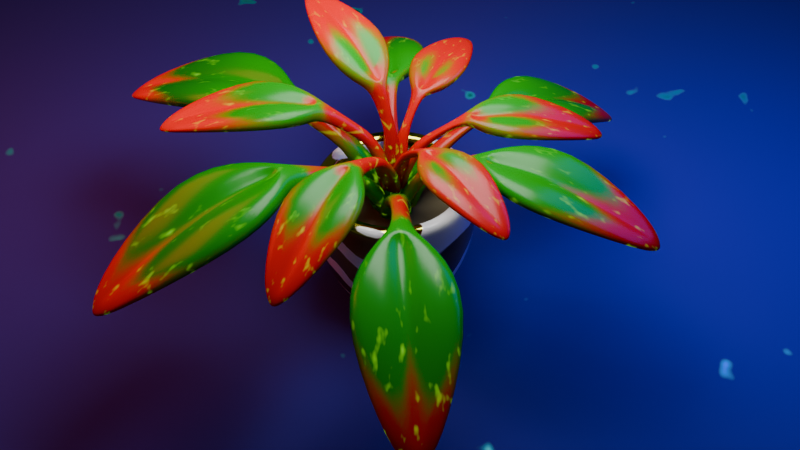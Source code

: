 # Source: pot_tree.blend  (saved by Blender 4.2.66; exported with 4.5.12 LTS)
import bpy
from mathutils import Matrix  # noqa: F401  (used for matrix-valued properties, if any)

bpy.ops.wm.read_factory_settings(use_empty=True)
scene = bpy.context.scene
scene.name = 'Scene'

# ---- collections
col_collection = bpy.data.collections.new('Collection'); scene.collection.children.link(col_collection)

# ---- materials (node trees are filled in below, after node groups)
mat_pot = bpy.data.materials.new('pot')
mat_material_001 = bpy.data.materials.new('Material.001')
mat_leaf = bpy.data.materials.new('leaf')
mat_pot_001 = bpy.data.materials.new('pot.001')

# ---- material node trees
mat_pot.use_nodes = True; mat_pot.node_tree.nodes.clear()
_N = mat_pot.node_tree.nodes; _L = mat_pot.node_tree.links
n0 = _N.new('ShaderNodeBsdfPrincipled'); n0.name = 'Principled BSDF'; n0.location = (10, 300)
n0.inputs[2].default_value = 0.1
n1 = _N.new('ShaderNodeOutputMaterial'); n1.name = 'Material Output'; n1.location = (300, 300)
n2 = _N.new('ShaderNodeTexWave'); n2.name = 'Wave Texture'; n2.location = (-796, 289)
n2.bands_direction = 'Z'
n2.inputs[1].default_value = 1.1
n2.inputs[2].default_value = 14.5
n2.inputs[3].default_value = 1.4
n3 = _N.new('ShaderNodeValToRGB'); n3.name = 'Color Ramp'; n3.location = (-560, 282)
while len(n3.color_ramp.elements) > 1: n3.color_ramp.elements.remove(n3.color_ramp.elements[-1])
n3.color_ramp.elements[0].position = 0.2982; n3.color_ramp.elements[0].color = (0.0, 0.0, 0.0, 1.0)
_e = n3.color_ramp.elements.new(0.3491); _e.color = (1.0, 1.0, 1.0, 1.0)
n4 = _N.new('ShaderNodeMix'); n4.name = 'Mix'; n4.location = (-227, 277)
n4.data_type = 'RGBA'
n4.inputs[6].default_value = (1.0, 1.0, 1.0, 1.0)
n4.inputs[7].default_value = (0.5466, 0.5052, 0.03911, 1.0)
_L.new(n2.outputs[0], n3.inputs[0])
_L.new(n3.outputs[0], n4.inputs[0])
_L.new(n3.outputs[0], n0.inputs[1])
_L.new(n4.outputs[2], n0.inputs[0])
_L.new(n0.outputs[0], n1.inputs[0])
n1.is_active_output = True
mat_material_001.use_nodes = True; mat_material_001.node_tree.nodes.clear()
_N = mat_material_001.node_tree.nodes; _L = mat_material_001.node_tree.links
n0 = _N.new('ShaderNodeBsdfPrincipled'); n0.name = 'Principled BSDF'; n0.location = (10, 300)
n0.inputs[0].default_value = (0.08419, 0.06722, 0.03632, 1.0)
n0.inputs[2].default_value = 1.0
n1 = _N.new('ShaderNodeOutputMaterial'); n1.name = 'Material Output'; n1.location = (300, 300)
_L.new(n0.outputs[0], n1.inputs[0])
n1.is_active_output = True
mat_leaf.use_nodes = True; mat_leaf.node_tree.nodes.clear()
_N = mat_leaf.node_tree.nodes; _L = mat_leaf.node_tree.links
n0 = _N.new('ShaderNodeBsdfPrincipled'); n0.name = 'Principled BSDF'; n0.location = (10, 300)
n0.inputs[2].default_value = 0.2527
n1 = _N.new('ShaderNodeOutputMaterial'); n1.name = 'Material Output'; n1.location = (627, 303)
n2 = _N.new('ShaderNodeAmbientOcclusion'); n2.name = 'Ambient Occlusion'; n2.location = (-701, 245)
n2.inside = True
n2.only_local = True
n2.inputs[1].default_value = 0.125
n3 = _N.new('ShaderNodeValToRGB'); n3.name = 'Color Ramp'; n3.location = (-519, 239)
while len(n3.color_ramp.elements) > 1: n3.color_ramp.elements.remove(n3.color_ramp.elements[-1])
n3.color_ramp.elements[0].position = 0.4036; n3.color_ramp.elements[0].color = (0.0, 0.0, 0.0, 1.0)
_e = n3.color_ramp.elements.new(0.5491); _e.color = (1.0, 1.0, 1.0, 1.0)
n4 = _N.new('ShaderNodeMix'); n4.name = 'Mix'; n4.location = (-212, 277)
n4.data_type = 'RGBA'
n4.inputs[6].default_value = (1.0, 0.006588, 0.00602, 1.0)
n4.inputs[7].default_value = (0.003541, 0.499, 0.006831, 1.0)
n5 = _N.new('ShaderNodeValToRGB'); n5.name = 'Color Ramp.001'; n5.location = (-305, -42)
while len(n5.color_ramp.elements) > 1: n5.color_ramp.elements.remove(n5.color_ramp.elements[-1])
n5.color_ramp.elements[0].position = 0.2109; n5.color_ramp.elements[0].color = (1.0, 1.0, 1.0, 1.0)
_e = n5.color_ramp.elements.new(0.4); _e.color = (0.0, 0.0, 0.0, 1.0)
n6 = _N.new('ShaderNodeMix'); n6.name = 'Mix.001'; n6.location = (24, -36)
n6.data_type = 'RGBA'
n6.inputs[6].default_value = (0.0, 0.0, 0.0, 1.0)
n6.inputs[7].default_value = (0.3382, 1.0, 0.009896, 1.0)
n7 = _N.new('ShaderNodeTexNoise'); n7.name = 'Noise Texture'; n7.location = (-496, -55)
n7.inputs[2].default_value = 12.0
n8 = _N.new('ShaderNodeMixShader'); n8.name = 'Mix Shader'; n8.location = (423, 280)
_L.new(n2.outputs[0], n3.inputs[0])
_L.new(n3.outputs[0], n4.inputs[0])
_L.new(n8.outputs[0], n1.inputs[0])
_L.new(n4.outputs[2], n0.inputs[0])
_L.new(n5.outputs[0], n6.inputs[0])
_L.new(n7.outputs[0], n5.inputs[0])
_L.new(n0.outputs[0], n8.inputs[1])
_L.new(n6.outputs[2], n8.inputs[2])
n1.is_active_output = True
mat_pot_001.use_nodes = True; mat_pot_001.node_tree.nodes.clear()
_N = mat_pot_001.node_tree.nodes; _L = mat_pot_001.node_tree.links
n0 = _N.new('ShaderNodeBsdfPrincipled'); n0.name = 'Principled BSDF'; n0.location = (10, 300)
n1 = _N.new('ShaderNodeOutputMaterial'); n1.name = 'Material Output'; n1.location = (300, 300)
n2 = _N.new('ShaderNodeValToRGB'); n2.name = 'Color Ramp'; n2.location = (-705, 273)
while len(n2.color_ramp.elements) > 1: n2.color_ramp.elements.remove(n2.color_ramp.elements[-1])
n2.color_ramp.elements[0].position = 0.2255; n2.color_ramp.elements[0].color = (1.0, 1.0, 1.0, 1.0)
_e = n2.color_ramp.elements.new(0.2909); _e.color = (0.0, 0.0, 0.0, 1.0)
n3 = _N.new('ShaderNodeMix'); n3.name = 'Mix'; n3.location = (-368, 284)
n3.data_type = 'RGBA'
n3.inputs[6].default_value = (0.0166, 0.01379, 0.2175, 1.0)
n3.inputs[7].default_value = (0.0, 1.0, 0.7642, 1.0)
n4 = _N.new('ShaderNodeTexNoise'); n4.name = 'Noise Texture'; n4.location = (-889, 265)
n4.inputs[2].default_value = 46.8
n5 = _N.new('ShaderNodeInvert'); n5.name = 'Invert Color'; n5.location = (-170, 204)
_L.new(n2.outputs[0], n3.inputs[0])
_L.new(n2.outputs[0], n0.inputs[1])
_L.new(n3.outputs[2], n0.inputs[0])
_L.new(n4.outputs[0], n2.inputs[0])
_L.new(n0.outputs[0], n1.inputs[0])
_L.new(n5.outputs[0], n0.inputs[2])
_L.new(n2.outputs[0], n5.inputs[1])
n1.is_active_output = True

# ---- world
world_world = bpy.data.worlds.new('World'); scene.world = world_world
world_world.use_nodes = True; world_world.node_tree.nodes.clear()
_N = world_world.node_tree.nodes; _L = world_world.node_tree.links
n0 = _N.new('ShaderNodeOutputWorld'); n0.name = 'World Output'; n0.location = (300, 300)
n1 = _N.new('ShaderNodeBackground'); n1.name = 'Background'; n1.location = (10, 300)
n1.inputs[0].default_value = (0.05088, 0.05088, 0.05088, 1.0)
_L.new(n1.outputs[0], n0.inputs[0])
n0.is_active_output = True
world_world.color = (0.05088, 0.05088, 0.05088)
world_world.sun_shadow_jitter_overblur = 0.0

# ---- cameras
cam_camera = bpy.data.cameras.new('Camera')
cam_camera.clip_end = 100.0
cam_camera.ortho_scale = 7.314

# ---- lights
light_area = bpy.data.lights.new('Area', 'AREA')
light_area.energy = 200.0
light_area.size = 0.791
light_area.size_y = 1.0
light_area_001 = bpy.data.lights.new('Area.001', 'AREA')
light_area_001.color = (1.0, 0.04961, 0.0385)
light_area_001.energy = 200.0
light_area_001.size = 1.0
light_area_001.size_y = 1.0
light_area_002 = bpy.data.lights.new('Area.002', 'AREA')
light_area_002.color = (0.008157, 0.01309, 1.0)
light_area_002.energy = 200.0
light_area_002.size = 1.0
light_area_002.size_y = 1.0

# ---- meshes
me_circle_002 = bpy.data.meshes.new('Circle.002')
me_circle_002.from_pydata([(-1.285, 0.7418, 2.248), (-0.7418, 1.285, 2.248), (0.0, 1.484, 2.248), (1.285, 0.7418, 2.248), (0.7418, 1.285, 2.248), (-0.7418, -1.285, 2.248), (-1.484, 6.15e-10, 2.248), (-1.285, -0.7418, 2.248), (1.484, 6.15e-10, 2.248), (1.285, -0.7418, 2.248), (0.0, -1.484, 2.248), (0.7418, -1.285, 2.248), (0.0, 1.451, 2.483), (-0.7255, 1.257, 2.483), (-1.257, 0.7255, 2.483), (-1.451, 0.0, 2.483), (-1.257, -0.7255, 2.483), (-0.7255, -1.257, 2.483), (0.0, -1.451, 2.483), (0.7255, -1.257, 2.483), (1.257, -0.7255, 2.483), (1.451, 0.0, 2.483), (1.257, 0.7255, 2.483), (0.7255, 1.257, 2.483), (0.7526, -1.303, 2.091), (0.6179, -1.07, 0.4705), (0.7603, -1.317, 1.707), (0.7374, -1.277, 1.264), (0.6874, -1.191, 0.8303), (1.07, -0.6179, 0.4705), (1.303, -0.7526, 2.091), (1.191, -0.6874, 0.8303), (1.277, -0.7374, 1.264), (1.317, -0.7603, 1.707), (-1.303, -0.7526, 2.091), (-1.07, -0.6179, 0.4705), (-1.317, -0.7603, 1.707), (-1.277, -0.7374, 1.264), (-1.191, -0.6874, 0.8303), (-0.6179, -1.07, 0.4705), (-0.7526, -1.303, 2.091), (-0.6874, -1.191, 0.8303), (-0.7374, -1.277, 1.264), (-0.7603, -1.317, 1.707), (0.7526, 1.303, 2.091), (0.6179, 1.07, 0.4705), (0.7603, 1.317, 1.707), (0.7374, 1.277, 1.264), (0.6874, 1.191, 0.8303), (0.0, 1.236, 0.4705), (0.0, 1.505, 2.091), (0.0, 1.375, 0.8303), (0.0, 1.475, 1.264), (0.0, 1.521, 1.707), (-0.7526, 1.303, 2.091), (-0.6179, 1.07, 0.4705), (-0.7603, 1.317, 1.707), (-0.7374, 1.277, 1.264), (-0.6874, 1.191, 0.8303), (-1.07, 0.6179, 0.4705), (-1.303, 0.7526, 2.091), (-1.191, 0.6874, 0.8303), (-1.277, 0.7374, 1.264), (-1.317, 0.7603, 1.707), (1.236, 1.228e-09, 0.4705), (1.505, 1.024e-09, 2.091), (1.375, 2.794e-09, 0.8303), (1.475, 2.794e-09, 1.264), (1.521, 1.863e-09, 1.707), (0.0, -1.236, 0.4705), (0.0, -1.505, 2.091), (0.0, -1.375, 0.8303), (0.0, -1.475, 1.264), (0.0, -1.521, 1.707), (-1.236, 1.228e-09, 0.4705), (-1.505, 1.024e-09, 2.091), (-1.375, 2.794e-09, 0.8303), (-1.475, 2.794e-09, 1.264), (-1.521, 1.863e-09, 1.707), (1.07, 0.6179, 0.4705), (1.303, 0.7526, 2.091), (1.191, 0.6874, 0.8303), (1.277, 0.7374, 1.264), (1.317, 0.7603, 1.707), (2.794e-09, 0.9513, 0.0), (0.0, 1.021, 0.04238), (8.731e-10, 0.9919, 0.01241), (-0.5106, 0.8844, 0.04238), (-0.4756, 0.8238, 0.0), (-0.496, 0.859, 0.01241), (-0.8844, 0.5106, 0.04238), (-0.8238, 0.4756, 0.0), (-0.859, 0.496, 0.01241), (-1.021, 1.106e-10, 0.04238), (-0.9513, 2.794e-09, 0.0), (-0.9919, 8.731e-10, 0.01241), (-0.8844, -0.5106, 0.04238), (-0.8238, -0.4756, 0.0), (-0.859, -0.496, 0.01241), (-0.5106, -0.8844, 0.04238), (-0.4756, -0.8238, 0.0), (-0.496, -0.859, 0.01241), (0.0, -1.021, 0.04238), (-2.794e-09, -0.9513, 0.0), (-8.731e-10, -0.9919, 0.01241), (0.5106, -0.8844, 0.04238), (0.4756, -0.8238, 0.0), (0.496, -0.859, 0.01241), (0.8844, -0.5106, 0.04238), (0.8238, -0.4756, 0.0), (0.859, -0.496, 0.01241), (1.021, 1.106e-10, 0.04238), (0.9513, -2.794e-09, 0.0), (0.9919, -8.149e-10, 0.01241), (0.8844, 0.5106, 0.04238), (0.8238, 0.4756, 0.0), (0.859, 0.496, 0.01241), (0.5106, 0.8844, 0.04238), (0.4756, 0.8238, 0.0), (0.496, 0.859, 0.01241)], [], [(108, 105, 25, 29), (99, 96, 35, 39), (24, 70, 10, 11), (93, 90, 59, 74), (7, 6, 15, 16), (4, 3, 22, 23), (117, 114, 79, 45), (111, 108, 29, 64), (102, 99, 39, 69), (90, 87, 55, 59), (0, 1, 13, 14), (85, 117, 45, 49), (1, 2, 12, 13), (88, 91, 94, 97, 100, 103, 106, 109, 112, 115, 118, 84), (105, 102, 69, 25), (114, 111, 64, 79), (3, 8, 21, 22), (6, 0, 14, 15), (10, 5, 17, 18), (8, 9, 20, 21), (96, 93, 74, 35), (2, 4, 23, 12), (5, 7, 16, 17), (9, 11, 19, 20), (50, 54, 56, 53), (53, 56, 57, 52), (52, 57, 58, 51), (51, 58, 55, 49), (80, 44, 46, 83), (83, 46, 47, 82), (82, 47, 48, 81), (81, 48, 45, 79), (75, 34, 36, 78), (78, 36, 37, 77), (77, 37, 38, 76), (76, 38, 35, 74), (70, 24, 26, 73), (73, 26, 27, 72), (72, 27, 28, 71), (71, 28, 25, 69), (65, 80, 83, 68), (68, 83, 82, 67), (67, 82, 81, 66), (66, 81, 79, 64), (60, 75, 78, 63), (63, 78, 77, 62), (62, 77, 76, 61), (61, 76, 74, 59), (40, 70, 73, 43), (43, 73, 72, 42), (42, 72, 71, 41), (41, 71, 69, 39), (30, 65, 68, 33), (33, 68, 67, 32), (32, 67, 66, 31), (31, 66, 64, 29), (54, 60, 63, 56), (56, 63, 62, 57), (57, 62, 61, 58), (58, 61, 59, 55), (44, 50, 53, 46), (46, 53, 52, 47), (47, 52, 51, 48), (48, 51, 49, 45), (34, 40, 43, 36), (36, 43, 42, 37), (37, 42, 41, 38), (38, 41, 39, 35), (24, 30, 33, 26), (26, 33, 32, 27), (27, 32, 31, 28), (28, 31, 29, 25), (11, 10, 18, 19), (88, 84, 86, 89), (89, 86, 85, 87), (91, 88, 89, 92), (92, 89, 87, 90), (94, 91, 92, 95), (95, 92, 90, 93), (97, 94, 95, 98), (98, 95, 93, 96), (100, 97, 98, 101), (101, 98, 96, 99), (103, 100, 101, 104), (104, 101, 99, 102), (106, 103, 104, 107), (107, 104, 102, 105), (109, 106, 107, 110), (110, 107, 105, 108), (112, 109, 110, 113), (113, 110, 108, 111), (115, 112, 113, 116), (116, 113, 111, 114), (118, 115, 116, 119), (119, 116, 114, 117), (84, 118, 119, 86), (86, 119, 117, 85), (87, 85, 49, 55), (30, 24, 11, 9), (40, 34, 7, 5), (50, 44, 4, 2), (65, 30, 9, 8), (70, 40, 5, 10), (75, 60, 0, 6), (80, 65, 8, 3), (54, 50, 2, 1), (60, 54, 1, 0), (44, 80, 3, 4), (34, 75, 6, 7)])
me_circle_002.polygons.foreach_set('use_smooth', [True] * 109)
_uv = me_circle_002.uv_layers.new(name='UVMap')
_uv.uv.foreach_set('vector', [0.0, 0.0, 0.0, 0.0, 0.0, 0.0, 0.0, 0.0, 0.0, 0.0, 0.0, 0.0, 0.0, 0.0, 0.0, 0.0, 0.0, 0.0, 0.0, 0.0, 0.0, 0.0, 0.0, 0.0, 0.0, 0.0, 0.0, 0.0, 0.0, 0.0, 0.0, 0.0, 0.0, 0.0, 0.0, 0.0, 0.0, 0.0, 0.0, 0.0, 0.0, 0.0, 0.0, 0.0, 0.0, 0.0, 0.0, 0.0, 0.0, 0.0, 0.0, 0.0, 0.0, 0.0, 0.0, 0.0, 0.0, 0.0, 0.0, 0.0, 0.0, 0.0, 0.0, 0.0, 0.0, 0.0, 0.0, 0.0, 0.0, 0.0, 0.0, 0.0, 0.0, 0.0, 0.0, 0.0, 0.0, 0.0, 0.0, 0.0, 0.0, 0.0, 0.0, 0.0, 0.0, 0.0, 0.0, 0.0, 0.0, 0.0, 0.0, 0.0, 0.0, 0.0, 0.0, 0.0, 0.0, 0.0, 0.0, 0.0, 0.0, 0.0, 0.0, 0.0, 0.0, 0.0, 0.0, 0.0, 0.0, 0.0, 0.0, 0.0, 0.0, 0.0, 0.0, 0.0, 0.0, 0.0, 0.0, 0.0, 0.0, 0.0, 0.0, 0.0, 0.0, 0.0, 0.0, 0.0, 0.0, 0.0, 0.0, 0.0, 0.0, 0.0, 0.0, 0.0, 0.0, 0.0, 0.0, 0.0, 0.0, 0.0, 0.0, 0.0, 0.0, 0.0, 0.0, 0.0, 0.0, 0.0, 0.0, 0.0, 0.0, 0.0, 0.0, 0.0, 0.0, 0.0, 0.0, 0.0, 0.0, 0.0, 0.0, 0.0, 0.0, 0.0, 0.0, 0.0, 0.0, 0.0, 0.0, 0.0, 0.0, 0.0, 0.0, 0.0, 0.0, 0.0, 0.0, 0.0, 0.0, 0.0, 0.0, 0.0, 0.0, 0.0, 0.0, 0.0, 0.0, 0.0, 0.0, 0.0, 0.0, 0.0, 0.0, 0.0, 0.0, 0.0, 0.0, 0.0, 0.0, 0.0, 0.0, 0.0, 0.0, 0.0, 0.0, 0.0, 0.0, 0.0, 0.0, 0.0, 0.0, 0.0, 0.0, 0.0, 0.0, 0.0, 0.0, 0.0, 0.0, 0.0, 0.0, 0.0, 0.0, 0.0, 0.0, 0.0, 0.0, 0.0, 0.0, 0.0, 0.0, 0.0, 0.0, 0.0, 0.0, 0.0, 0.0, 0.0, 0.0, 0.0, 0.0, 0.0, 0.0, 0.0, 0.0, 0.0, 0.0, 0.0, 0.0, 0.0, 0.0, 0.0, 0.0, 0.0, 0.0, 0.0, 0.0, 0.0, 0.0, 0.0, 0.0, 0.0, 0.0, 0.0, 0.0, 0.0, 0.0, 0.0, 0.0, 0.0, 0.0, 0.0, 0.0, 0.0, 0.0, 0.0, 0.0, 0.0, 0.0, 0.0, 0.0, 0.0, 0.0, 0.0, 0.0, 0.0, 0.0, 0.0, 0.0, 0.0, 0.0, 0.0, 0.0, 0.0, 0.0, 0.0, 0.0, 0.0, 0.0, 0.0, 0.0, 0.0, 0.0, 0.0, 0.0, 0.0, 0.0, 0.0, 0.0, 0.0, 0.0, 0.0, 0.0, 0.0, 0.0, 0.0, 0.0, 0.0, 0.0, 0.0, 0.0, 0.0, 0.0, 0.0, 0.0, 0.0, 0.0, 0.0, 0.0, 0.0, 0.0, 0.0, 0.0, 0.0, 0.0, 0.0, 0.0, 0.0, 0.0, 0.0, 0.0, 0.0, 0.0, 0.0, 0.0, 0.0, 0.0, 0.0, 0.0, 0.0, 0.0, 0.0, 0.0, 0.0, 0.0, 0.0, 0.0, 0.0, 0.0, 0.0, 0.0, 0.0, 0.0, 0.0, 0.0, 0.0, 0.0, 0.0, 0.0, 0.0, 0.0, 0.0, 0.0, 0.0, 0.0, 0.0, 0.0, 0.0, 0.0, 0.0, 0.0, 0.0, 0.0, 0.0, 0.0, 0.0, 0.0, 0.0, 0.0, 0.0, 0.0, 0.0, 0.0, 0.0, 0.0, 0.0, 0.0, 0.0, 0.0, 0.0, 0.0, 0.0, 0.0, 0.0, 0.0, 0.0, 0.0, 0.0, 0.0, 0.0, 0.0, 0.0, 0.0, 0.0, 0.0, 0.0, 0.0, 0.0, 0.0, 0.0, 0.0, 0.0, 0.0, 0.0, 0.0, 0.0, 0.0, 0.0, 0.0, 0.0, 0.0, 0.0, 0.0, 0.0, 0.0, 0.0, 0.0, 0.0, 0.0, 0.0, 0.0, 0.0, 0.0, 0.0, 0.0, 0.0, 0.0, 0.0, 0.0, 0.0, 0.0, 0.0, 0.0, 0.0, 0.0, 0.0, 0.0, 0.0, 0.0, 0.0, 0.0, 0.0, 0.0, 0.0, 0.0, 0.0, 0.0, 0.0, 0.0, 0.0, 0.0, 0.0, 0.0, 0.0, 0.0, 0.0, 0.0, 0.0, 0.0, 0.0, 0.0, 0.0, 0.0, 0.0, 0.0, 0.0, 0.0, 0.0, 0.0, 0.0, 0.0, 0.0, 0.0, 0.0, 0.0, 0.0, 0.0, 0.0, 0.0, 0.0, 0.0, 0.0, 0.0, 0.0, 0.0, 0.0, 0.0, 0.0, 0.0, 0.0, 0.0, 0.0, 0.0, 0.0, 0.0, 0.0, 0.0, 0.0, 0.0, 0.0, 0.0, 0.0, 0.0, 0.0, 0.0, 0.0, 0.0, 0.0, 0.0, 0.0, 0.0, 0.0, 0.0, 0.0, 0.0, 0.0, 0.0, 0.0, 0.0, 0.0, 0.0, 0.0, 0.0, 0.0, 0.0, 0.0, 0.0, 0.0, 0.0, 0.0, 0.0, 0.0, 0.0, 0.0, 0.0, 0.0, 0.0, 0.0, 0.0, 0.0, 0.0, 0.0, 0.0, 0.0, 0.0, 0.0, 0.0, 0.0, 0.0, 0.0, 0.0, 0.0, 0.0, 0.0, 0.0, 0.0, 0.0, 0.0, 0.0, 0.0, 0.0, 0.0, 0.0, 0.0, 0.0, 0.0, 0.0, 0.0, 0.0, 0.0, 0.0, 0.0, 0.0, 0.0, 0.0, 0.0, 0.0, 0.0, 0.0, 0.0, 0.0, 0.0, 0.0, 0.0, 0.0, 0.0, 0.0, 0.0, 0.0, 0.0, 0.0, 0.0, 0.0, 0.0, 0.0, 0.0, 0.0, 0.0, 0.0, 0.0, 0.0, 0.0, 0.0, 0.0, 0.0, 0.0, 0.0, 0.0, 0.0, 0.0, 0.0, 0.0, 0.0, 0.0, 0.0, 0.0, 0.0, 0.0, 0.0, 0.0, 0.0, 0.0, 0.0, 0.0, 0.0, 0.0, 0.0, 0.0, 0.0, 0.0, 0.0, 0.0, 0.0, 0.0, 0.0, 0.0, 0.0, 0.0, 0.0, 0.0, 0.0, 0.0, 0.0, 0.0, 0.0, 0.0, 0.0, 0.0, 0.0, 0.0, 0.0, 0.0, 0.0, 0.0, 0.0, 0.0, 0.0, 0.0, 0.0, 0.0, 0.0, 0.0, 0.0, 0.0, 0.0, 0.0, 0.0, 0.0, 0.0, 0.0, 0.0, 0.0, 0.0, 0.0, 0.0, 0.0, 0.0, 0.0, 0.0, 0.0, 0.0, 0.0, 0.0, 0.0, 0.0, 0.0, 0.0, 0.0, 0.0, 0.0, 0.0, 0.0, 0.0, 0.0, 0.0, 0.0, 0.0, 0.0, 0.0, 0.0, 0.0, 0.0, 0.0, 0.0, 0.0, 0.0, 0.0, 0.0, 0.0, 0.0, 0.0, 0.0, 0.0, 0.0, 0.0, 0.0, 0.0, 0.0, 0.0, 0.0, 0.0, 0.0, 0.0, 0.0, 0.0, 0.0, 0.0, 0.0, 0.0, 0.0, 0.0, 0.0, 0.0, 0.0, 0.0, 0.0, 0.0, 0.0, 0.0, 0.0, 0.0, 0.0, 0.0, 0.0, 0.0, 0.0, 0.0, 0.0, 0.0, 0.0, 0.0, 0.0, 0.0, 0.0, 0.0, 0.0, 0.0, 0.0, 0.0, 0.0, 0.0, 0.0, 0.0, 0.0, 0.0, 0.0, 0.0, 0.0, 0.0, 0.0, 0.0, 0.0, 0.0, 0.0, 0.0, 0.0, 0.0, 0.0, 0.0, 0.0, 0.0, 0.0, 0.0, 0.0, 0.0, 0.0, 0.0, 0.0, 0.0, 0.0, 0.0, 0.0, 0.0, 0.0, 0.0, 0.0, 0.0, 0.0, 0.0, 0.0, 0.0, 0.0, 0.0, 0.0, 0.0, 0.0, 0.0, 0.0, 0.0, 0.0, 0.0, 0.0, 0.0, 0.0, 0.0, 0.0, 0.0, 0.0, 0.0, 0.0, 0.0, 0.0, 0.0, 0.0, 0.0, 0.0, 0.0, 0.0, 0.0, 0.0, 0.0, 0.0, 0.0, 0.0, 0.0, 0.0, 0.0, 0.0, 0.0, 0.0, 0.0, 0.0, 0.0, 0.0, 0.0, 0.0, 0.0, 0.0, 0.0, 0.0, 0.0, 0.0, 0.0, 0.0, 0.0, 0.0, 0.0, 0.0, 0.0, 0.0, 0.0, 0.0, 0.0, 0.0, 0.0, 0.0])
me_circle_002.materials.append(mat_pot)
me_circle_002.update()
me_circle_003 = bpy.data.meshes.new('Circle.003')
me_circle_003.from_pydata([(0.0, 1.0, 0.0), (-0.5, 0.866, 0.0), (-0.866, 0.5, 0.0), (-1.0, 0.0, 0.0), (-0.866, -0.5, 0.0), (-0.5, -0.866, 0.0), (0.0, -1.0, 0.0), (0.5, -0.866, 0.0), (0.866, -0.5, 0.0), (1.0, 0.0, 0.0), (0.866, 0.5, 0.0), (0.5, 0.866, 0.0)], [], [(1, 2, 3, 4, 5, 6, 7, 8, 9, 10, 11, 0)])
_uv = me_circle_003.uv_layers.new(name='UVMap')
_uv.uv.foreach_set('vector', [0.0, 0.0, 0.0, 0.0, 0.0, 0.0, 0.0, 0.0, 0.0, 0.0, 0.0, 0.0, 0.0, 0.0, 0.0, 0.0, 0.0, 0.0, 0.0, 0.0, 0.0, 0.0, 0.0, 0.0])
me_circle_003.materials.append(mat_material_001)
me_circle_003.update()
me_plane = bpy.data.meshes.new('Plane')
me_plane.from_pydata([(-0.1488, -0.1342, 0.1342), (-0.1488, -0.1342, -0.1342), (-0.1488, 0.1342, 0.1342), (-0.1488, 0.1342, -0.1342), (-0.2474, -0.09388, 0.4393), (-0.2474, 0.09388, 0.4393), (-0.7273, -0.1083, 0.9025), (-0.7273, -0.005963, 0.9025), (-0.8519, -0.2483, 0.8609), (-0.8519, 0.2514, 0.8609), (-2.054, -0.2216, 0.8891), (-2.054, 0.2214, 0.8891), (-1.275, 0.4636, 0.9831), (-1.275, -0.4615, 0.9831), (-2.246, -0.06264, 0.8067), (-2.246, 0.06512, 0.8067), (-0.1488, -1.137e-13, 0.1342), (-0.1488, -1.137e-13, -0.1342), (-0.2474, -2.98e-08, 0.4393), (-0.7273, -0.05715, 0.9025), (-0.8519, 0.001552, 0.8609), (-2.054, -8.219e-05, 0.8891), (-1.275, 0.001021, 0.9831), (-2.291, 0.001552, 0.7874), (-0.06176, -0.1342, 0.1474), (-0.06077, -0.1342, -0.1342), (-0.06176, 0.1342, 0.1474), (-0.06077, 0.1342, -0.1342), (-0.1689, -0.09388, 0.479), (-0.1689, 0.09388, 0.479), (-0.6679, -0.02917, 0.9964), (-0.6707, 0.07317, 0.9953), (-0.8063, -0.2311, 1.043), (-0.8198, 0.2683, 1.038), (-2.076, -0.2395, 0.9561), (-2.088, 0.2034, 0.9516), (-1.291, 0.4697, 1.143), (-1.266, -0.455, 1.153), (-2.285, -0.08718, 0.8455), (-2.288, 0.04052, 0.8442), (0.0238, 0.01049, 0.1651), (-0.06077, -1.137e-13, -0.1342), (-0.1505, -0.02075, 0.4993), (-0.6636, 0.02212, 0.9925), (-2.33, -0.02441, 0.8215), (-0.814, 0.1098, 1.039), (-0.8091, -0.07253, 1.041), (-0.6923, 0.02144, 1.002), (-0.8125, 0.01862, 0.9433), (-2.083, -0.1093, 0.9537), (-2.088, 0.07301, 0.9518), (-2.272, -0.02293, 0.8527), (-2.09, -0.01817, 0.9222), (-1.28, 0.1126, 1.147), (-1.275, -0.09775, 1.149), (-1.272, 0.007406, 1.064), (-0.3254, 0.04425, 0.5753), (-0.3254, -0.08444, 0.5753), (-0.3254, -0.02009, 0.5753), (-0.2669, 0.07133, 0.6268), (-0.266, -0.05734, 0.6272), (-0.2553, -0.00331, 0.636)], [], [(16, 2, 3, 17), (16, 18, 5, 2), (58, 19, 7, 56), (19, 20, 9, 7), (22, 21, 11, 12), (20, 22, 12, 9), (21, 23, 15, 11), (10, 14, 23, 21), (8, 13, 22, 20), (13, 10, 21, 22), (6, 8, 20, 19), (57, 6, 19, 58), (0, 4, 18, 16), (0, 16, 17, 1), (40, 41, 27, 26), (40, 26, 29, 42), (61, 59, 31, 43), (37, 54, 49, 34), (32, 46, 54, 37), (34, 49, 51, 44, 38), (53, 36, 35, 50), (43, 31, 33, 45, 47), (51, 50, 35, 39, 44), (45, 33, 36, 53), (60, 61, 43, 30), (24, 40, 42, 28), (24, 25, 41, 40), (7, 9, 33, 31), (23, 14, 38, 44), (8, 6, 30, 32), (2, 5, 29, 26), (11, 15, 39, 35), (4, 0, 24, 28), (14, 10, 34, 38), (12, 11, 35, 36), (15, 23, 44, 39), (13, 8, 32, 37), (56, 7, 31, 59), (1, 17, 41, 25), (0, 1, 25, 24), (9, 12, 36, 33), (57, 4, 28, 60), (17, 3, 27, 41), (10, 13, 37, 34), (3, 2, 26, 27), (45, 48, 47), (48, 46, 47), (49, 52, 51), (52, 50, 51), (45, 53, 55, 48), (48, 55, 54, 46), (53, 50, 52, 55), (55, 52, 49, 54), (30, 43, 47, 46, 32), (6, 57, 60, 30), (5, 56, 59, 29), (28, 42, 61, 60), (42, 29, 59, 61), (4, 57, 58, 18), (18, 58, 56, 5)])
me_plane.polygons.foreach_set('use_smooth', [True] * 60)
_uv = me_plane.uv_layers.new(name='UVMap')
_uv.uv.foreach_set('vector', [0.0, 0.5, 0.0, 1.0, 1.0, 1.0, 1.0, 0.5, 0.0, 0.5, 0.0, 0.5, 0.0, 1.0, 0.0, 1.0, 0.0, 0.5, 0.0, 0.5, 0.0, 1.0, 0.0, 1.0, 0.0, 0.5, 0.0, 0.5, 0.0, 1.0, 0.0, 1.0, 0.0, 0.5, 0.0, 0.5, 0.0, 1.0, 0.0, 1.0, 0.0, 0.5, 0.0, 0.5, 0.0, 1.0, 0.0, 1.0, 0.0, 0.5, 0.0, 0.5, 0.0, 1.0, 0.0, 1.0, 0.0, 0.0, 0.0, 0.0, 0.0, 0.5, 0.0, 0.5, 0.0, 0.0, 0.0, 0.0, 0.0, 0.5, 0.0, 0.5, 0.0, 0.0, 0.0, 0.0, 0.0, 0.5, 0.0, 0.5, 0.0, 0.0, 0.0, 0.0, 0.0, 0.5, 0.0, 0.5, 0.0, 0.0, 0.0, 0.0, 0.0, 0.5, 0.0, 0.5, 0.0, 0.0, 0.0, 0.0, 0.0, 0.5, 0.0, 0.5, 0.0, 0.0, 0.0, 0.5, 1.0, 0.5, 1.0, 0.0, 0.0, 0.5, 1.0, 0.5, 1.0, 1.0, 0.0, 1.0, 0.0, 0.5, 0.0, 1.0, 0.0, 1.0, 0.0, 0.5, 0.0, 0.5, 0.0, 1.0, 0.0, 1.0, 0.0, 0.5, 0.0, 0.0, 0.0, 0.3863, 0.0, 0.2942, 0.0, 0.0, 0.0, 0.0, 0.0, 0.3175, 0.0, 0.3863, 0.0, 0.0, 0.0, 0.0, 0.0, 0.2942, 0.0, 0.5, 0.0, 0.5, 0.0, 0.0, 0.0, 0.6137, 0.0, 1.0, 0.0, 1.0, 0.0, 0.7059, 0.0, 0.5, 0.0, 1.0, 0.0, 1.0, 0.0, 0.6825, 0.0, 0.5, 0.0, 0.5, 0.0, 0.7059, 0.0, 1.0, 0.0, 1.0, 0.0, 0.5, 0.0, 0.6825, 0.0, 1.0, 0.0, 1.0, 0.0, 0.6137, 0.0, 0.0, 0.0, 0.5, 0.0, 0.5, 0.0, 0.0, 0.0, 0.0, 0.0, 0.5, 0.0, 0.5, 0.0, 0.0, 0.0, 0.0, 1.0, 0.0, 1.0, 0.5, 0.0, 0.5, 0.0, 1.0, 0.0, 1.0, 0.0, 1.0, 0.0, 1.0, 0.0, 0.5, 0.0, 0.0, 0.0, 0.0, 0.0, 0.5, 0.0, 0.0, 0.0, 0.0, 0.0, 0.0, 0.0, 0.0, 0.0, 1.0, 0.0, 1.0, 0.0, 1.0, 0.0, 1.0, 0.0, 1.0, 0.0, 1.0, 0.0, 1.0, 0.0, 1.0, 0.0, 0.0, 0.0, 0.0, 0.0, 0.0, 0.0, 0.0, 0.0, 0.0, 0.0, 0.0, 0.0, 0.0, 0.0, 0.0, 0.0, 1.0, 0.0, 1.0, 0.0, 1.0, 0.0, 1.0, 0.0, 1.0, 0.0, 0.5, 0.0, 0.5, 0.0, 1.0, 0.0, 0.0, 0.0, 0.0, 0.0, 0.0, 0.0, 0.0, 0.0, 1.0, 0.0, 1.0, 0.0, 1.0, 0.0, 1.0, 1.0, 0.0, 1.0, 0.5, 1.0, 0.5, 1.0, 0.0, 0.0, 0.0, 1.0, 0.0, 1.0, 0.0, 0.0, 0.0, 0.0, 1.0, 0.0, 1.0, 0.0, 1.0, 0.0, 1.0, 0.0, 0.0, 0.0, 0.0, 0.0, 0.0, 0.0, 0.0, 1.0, 0.5, 1.0, 1.0, 1.0, 1.0, 1.0, 0.5, 0.0, 0.0, 0.0, 0.0, 0.0, 0.0, 0.0, 0.0, 1.0, 1.0, 0.0, 1.0, 0.0, 1.0, 1.0, 1.0, 0.0, 0.6825, 0.0, 0.5, 0.0, 0.5, 0.0, 0.5, 0.0, 0.3576, 0.0, 0.5, 0.0, 0.2942, 0.0, 0.5, 0.0, 0.5, 0.0, 0.5, 0.0, 0.6652, 0.0, 0.5, 0.0, 0.6825, 0.0, 0.6137, 0.0, 0.5, 0.0, 0.5, 0.0, 0.5, 0.0, 0.5, 0.0, 0.3863, 0.0, 0.3175, 0.0, 0.6137, 0.0, 0.7059, 0.0, 0.5, 0.0, 0.5, 0.0, 0.5, 0.0, 0.5, 0.0, 0.2942, 0.0, 0.3863, 0.0, 0.0, 0.0, 0.5, 0.0, 0.5, 0.0, 0.3175, 0.0, 0.0, 0.0, 0.0, 0.0, 0.0, 0.0, 0.0, 0.0, 0.0, 0.0, 1.0, 0.0, 1.0, 0.0, 1.0, 0.0, 1.0, 0.0, 0.0, 0.0, 0.5, 0.0, 0.5, 0.0, 0.0, 0.0, 0.5, 0.0, 1.0, 0.0, 1.0, 0.0, 0.5, 0.0, 0.0, 0.0, 0.0, 0.0, 0.5, 0.0, 0.5, 0.0, 0.5, 0.0, 0.5, 0.0, 1.0, 0.0, 1.0])
me_plane.materials.append(mat_leaf)
me_plane.update()
me_plane_001 = bpy.data.meshes.new('Plane.001')
me_plane_001.from_pydata([(-1.0, -1.0, 0.0), (1.0, -1.0, 0.0), (-1.0, 1.0, 0.0), (1.0, 1.0, 0.0)], [], [(0, 1, 3, 2)])
_uv = me_plane_001.uv_layers.new(name='UVMap')
_uv.uv.foreach_set('vector', [0.0, 0.0, 1.0, 0.0, 1.0, 1.0, 0.0, 1.0])
me_plane_001.materials.append(mat_pot_001)
me_plane_001.update()

# ---- objects
ob_camera = bpy.data.objects.new('Camera', cam_camera)
ob_circle = bpy.data.objects.new('Circle', me_circle_002)
ob_circle_001 = bpy.data.objects.new('Circle.001', me_circle_003)
ob_plane = bpy.data.objects.new('Plane', me_plane)
ob_plane_001 = bpy.data.objects.new('Plane.001', me_plane)
ob_plane_002 = bpy.data.objects.new('Plane.002', me_plane)
ob_plane_003 = bpy.data.objects.new('Plane.003', me_plane)
ob_plane_004 = bpy.data.objects.new('Plane.004', me_plane)
ob_plane_005 = bpy.data.objects.new('Plane.005', me_plane)
ob_plane_006 = bpy.data.objects.new('Plane.006', me_plane)
ob_plane_007 = bpy.data.objects.new('Plane.007', me_plane)
ob_plane_008 = bpy.data.objects.new('Plane.008', me_plane)
ob_plane_009 = bpy.data.objects.new('Plane.009', me_plane)
ob_plane_010 = bpy.data.objects.new('Plane.010', me_plane)
ob_plane_011 = bpy.data.objects.new('Plane.011', me_plane)
ob_plane_012 = bpy.data.objects.new('Plane.012', me_plane_001)
ob_area = bpy.data.objects.new('Area', light_area)
ob_area_001 = bpy.data.objects.new('Area.001', light_area_001)
ob_area_002 = bpy.data.objects.new('Area.002', light_area_002)

# ---- transforms, parenting, visibility, modifiers, constraints
ob_camera.location = (-3.258, 6.33, 7.628)
ob_camera.rotation_euler = (0.7968, 9.948e-07, -2.673)
ob_camera.lock_rotations_4d = False
ob_camera.empty_display_type = 'ARROWS'
ob_camera.color = (0.0, 0.0, 0.0, 0.0)
ob_camera.display_type = 'WIRE'
ob_camera.lineart.crease_threshold = 0.0
ob_circle.location = (0.0, 0.0, 0.0)
ob_circle.scale = (0.4963, 0.4963, 0.4963)
_m = ob_circle.modifiers.new('Solidify', 'SOLIDIFY')
_m.thickness = -0.32
_m = ob_circle.modifiers.new('Subdivision', 'SUBSURF')
_m.levels = 2
ob_circle_001.parent = ob_circle
ob_circle_001.matrix_parent_inverse = Matrix(((2.015, -0.0, 0.0, -0.0), (-0.0, 2.015, -0.0, 0.0), (0.0, -0.0, 2.015, -0.0), (-0.0, 0.0, -0.0, 1.0)))
ob_circle_001.location = (0.0, 0.0, 0.9322)
ob_circle_001.scale = (0.5879, 0.5879, 0.5879)
ob_plane.parent = ob_circle
ob_plane.matrix_parent_inverse = Matrix(((2.015, -0.0, 0.0, -0.0), (-0.0, 2.015, -0.0, 0.0), (0.0, -0.0, 2.015, -0.0), (-0.0, 0.0, -0.0, 1.0)))
ob_plane.location = (7.451e-09, 0.0, 0.9322)
ob_plane.rotation_euler = (0.0, -0.1346, 0.0)
ob_plane.scale = (0.9755, 0.9755, 0.9755)
_m = ob_plane.modifiers.new('Subdivision', 'SUBSURF')
_m.levels = 2
ob_plane_001.parent = ob_circle
ob_plane_001.matrix_parent_inverse = Matrix(((2.015, -0.0, 0.0, -0.0), (-0.0, 2.015, -0.0, 0.0), (0.0, -0.0, 2.015, -0.0), (-0.0, 0.0, -0.0, 1.0)))
ob_plane_001.location = (7.451e-09, 0.0, 0.9322)
ob_plane_001.rotation_euler = (1.585e-08, -0.3483, -1.047)
ob_plane_001.scale = (1.12, 1.12, 1.12)
_m = ob_plane_001.modifiers.new('Subdivision', 'SUBSURF')
_m.levels = 2
ob_plane_002.parent = ob_circle
ob_plane_002.matrix_parent_inverse = Matrix(((2.015, -0.0, 0.0, -0.0), (-0.0, 2.015, -0.0, 0.0), (0.0, -0.0, 2.015, -0.0), (-0.0, 0.0, -0.0, 1.0)))
ob_plane_002.location = (7.451e-09, 0.0, 0.9322)
ob_plane_002.rotation_euler = (7.685e-09, -0.2474, -2.094)
ob_plane_002.scale = (1.137, 1.137, 1.137)
_m = ob_plane_002.modifiers.new('Subdivision', 'SUBSURF')
_m.levels = 2
ob_plane_003.parent = ob_circle
ob_plane_003.matrix_parent_inverse = Matrix(((2.015, -0.0, 0.0, -0.0), (-0.0, 2.015, -0.0, 0.0), (0.0, -0.0, 2.015, -0.0), (-0.0, 0.0, -0.0, 1.0)))
ob_plane_003.location = (7.451e-09, 0.0, 0.9322)
ob_plane_003.rotation_euler = (0.0, -0.2466, -3.142)
ob_plane_003.scale = (1.131, 1.131, 1.131)
_m = ob_plane_003.modifiers.new('Subdivision', 'SUBSURF')
_m.levels = 2
ob_plane_004.parent = ob_circle
ob_plane_004.matrix_parent_inverse = Matrix(((2.015, -0.0, 0.0, -0.0), (-0.0, 2.015, -0.0, 0.0), (0.0, -0.0, 2.015, -0.0), (-0.0, 0.0, -0.0, 1.0)))
ob_plane_004.location = (7.451e-09, 0.0, 0.9322)
ob_plane_004.rotation_euler = (0.0, -0.2938, -4.189)
ob_plane_004.scale = (0.9502, 0.9502, 0.9502)
_m = ob_plane_004.modifiers.new('Subdivision', 'SUBSURF')
_m.levels = 2
ob_plane_005.parent = ob_circle
ob_plane_005.matrix_parent_inverse = Matrix(((2.015, -0.0, 0.0, -0.0), (-0.0, 2.015, -0.0, 0.0), (0.0, -0.0, 2.015, -0.0), (-0.0, 0.0, -0.0, 1.0)))
ob_plane_005.location = (7.451e-09, 0.0, 0.9322)
ob_plane_005.rotation_euler = (0.0, -0.3973, -5.236)
ob_plane_005.scale = (1.026, 1.026, 1.026)
_m = ob_plane_005.modifiers.new('Subdivision', 'SUBSURF')
_m.levels = 2
ob_plane_006.parent = ob_circle
ob_plane_006.matrix_parent_inverse = Matrix(((2.015, -0.0, 0.0, -0.0), (-0.0, 2.015, -0.0, 0.0), (0.0, -0.0, 2.015, -0.0), (-0.0, 0.0, -0.0, 1.0)))
ob_plane_006.location = (7.451e-09, 0.0, 1.246)
ob_plane_006.rotation_euler = (-3.156, -3.13, -3.665)
ob_plane_006.scale = (0.6694, 0.6694, 0.6694)
_m = ob_plane_006.modifiers.new('Subdivision', 'SUBSURF')
_m.levels = 2
ob_plane_007.parent = ob_circle
ob_plane_007.matrix_parent_inverse = Matrix(((2.015, -0.0, 0.0, -0.0), (-0.0, 2.015, -0.0, 0.0), (0.0, -0.0, 2.015, -0.0), (-0.0, 0.0, -0.0, 1.0)))
ob_plane_007.location = (7.451e-09, 0.0, 1.246)
ob_plane_007.rotation_euler = (-0.01423, -0.1871, -1.568)
ob_plane_007.scale = (0.8161, 0.8161, 0.8161)
_m = ob_plane_007.modifiers.new('Subdivision', 'SUBSURF')
_m.levels = 2
ob_plane_008.parent = ob_circle
ob_plane_008.matrix_parent_inverse = Matrix(((2.015, -0.0, 0.0, -0.0), (-0.0, 2.015, -0.0, 0.0), (0.0, -0.0, 2.015, -0.0), (-0.0, 0.0, -0.0, 1.0)))
ob_plane_008.location = (7.451e-09, 0.0, 1.246)
ob_plane_008.rotation_euler = (-0.01399, -0.02795, -2.617)
ob_plane_008.scale = (0.8254, 0.8254, 0.8254)
_m = ob_plane_008.modifiers.new('Subdivision', 'SUBSURF')
_m.levels = 2
ob_plane_009.parent = ob_circle
ob_plane_009.matrix_parent_inverse = Matrix(((2.015, -0.0, 0.0, -0.0), (-0.0, 2.015, -0.0, 0.0), (0.0, -0.0, 2.015, -0.0), (-0.0, 0.0, -0.0, 1.0)))
ob_plane_009.location = (7.451e-09, 0.0, 1.246)
ob_plane_009.rotation_euler = (-0.0148, 0.3333, -3.67)
ob_plane_009.scale = (0.7183, 0.7183, 0.7183)
_m = ob_plane_009.modifiers.new('Subdivision', 'SUBSURF')
_m.levels = 2
ob_plane_010.parent = ob_circle
ob_plane_010.matrix_parent_inverse = Matrix(((2.015, -0.0, 0.0, -0.0), (-0.0, 2.015, -0.0, 0.0), (0.0, -0.0, 2.015, -0.0), (-0.0, 0.0, -0.0, 1.0)))
ob_plane_010.location = (7.451e-09, 0.0, 1.246)
ob_plane_010.rotation_euler = (-0.01399, -0.003642, -4.712)
ob_plane_010.scale = (0.6347, 0.6347, 0.6347)
_m = ob_plane_010.modifiers.new('Subdivision', 'SUBSURF')
_m.levels = 2
ob_plane_011.parent = ob_circle
ob_plane_011.matrix_parent_inverse = Matrix(((2.015, -0.0, 0.0, -0.0), (-0.0, 2.015, -0.0, 0.0), (0.0, -0.0, 2.015, -0.0), (-0.0, 0.0, -0.0, 1.0)))
ob_plane_011.location = (7.451e-09, 0.0, 1.246)
ob_plane_011.rotation_euler = (-0.0141, -0.1292, -5.758)
ob_plane_011.scale = (0.7368, 0.7368, 0.7368)
_m = ob_plane_011.modifiers.new('Subdivision', 'SUBSURF')
_m.levels = 2
ob_plane_012.location = (0.0, 0.0, 0.0)
ob_plane_012.scale = (12.97, 12.97, 12.97)
ob_area.location = (0.0, -0.5062, 4.369)
ob_area.scale = (3.014, 3.014, 3.014)
ob_area_001.location = (3.705, 0.8595, 3.758)
ob_area_001.scale = (3.014, 3.014, 3.014)
ob_area_002.location = (-3.226, -2.428, 3.758)
ob_area_002.scale = (3.674, 3.674, 3.674)

# ---- collection membership
col_collection.objects.link(ob_camera)
col_collection.objects.link(ob_circle)
col_collection.objects.link(ob_circle_001)
col_collection.objects.link(ob_plane)
col_collection.objects.link(ob_plane_001)
col_collection.objects.link(ob_plane_002)
col_collection.objects.link(ob_plane_003)
col_collection.objects.link(ob_plane_004)
col_collection.objects.link(ob_plane_005)
col_collection.objects.link(ob_plane_006)
col_collection.objects.link(ob_plane_007)
col_collection.objects.link(ob_plane_008)
col_collection.objects.link(ob_plane_009)
col_collection.objects.link(ob_plane_010)
col_collection.objects.link(ob_plane_011)
col_collection.objects.link(ob_plane_012)
col_collection.objects.link(ob_area)
col_collection.objects.link(ob_area_001)
col_collection.objects.link(ob_area_002)

# ---- scene / render settings (as saved in the file)
scene.camera = ob_camera
scene.frame_start = 1; scene.frame_end = 200; scene.frame_set(31)
scene.render.engine = 'CYCLES'
scene.render.image_settings.file_format = 'FFMPEG'
scene.render.image_settings.color_mode = 'RGB'
scene.render.fps = 30
scene.render.use_border = True
scene.cycles.denoising_use_gpu = True
scene.cycles.samples = 256
scene.eevee.use_raytracing = True
bpy.context.view_layer.update()
